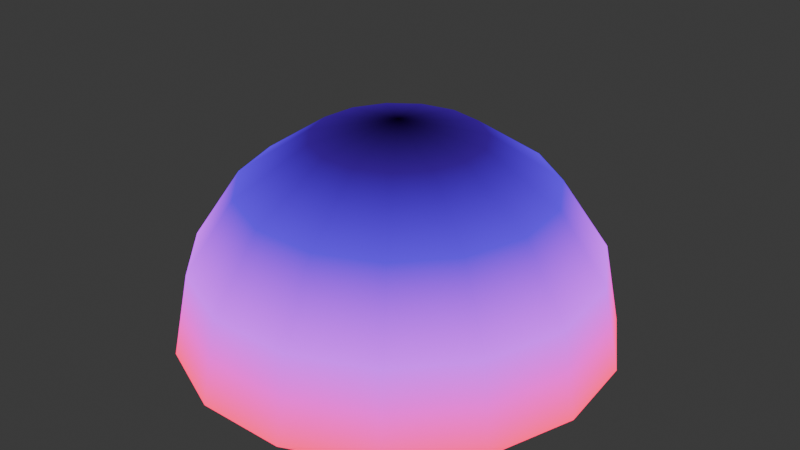 # Source: mod_dome.blend  (saved by Blender 4.0.36; exported with 4.5.12 LTS)
import bpy
from mathutils import Matrix  # noqa: F401  (used for matrix-valued properties, if any)

bpy.ops.wm.read_factory_settings(use_empty=True)
scene = bpy.context.scene
scene.name = 'Scene'

# ---- collections
col_collection = bpy.data.collections.new('Collection'); scene.collection.children.link(col_collection)

# ---- images (referenced by path relative to the original .blend; pixels are not part of the script)
import os
ASSET_DIR = os.environ.get("B2B_ASSET_DIR", "")  # directory of the original .blend (textures are referenced by path, not embedded)
HERE = os.path.dirname(os.path.abspath(__file__))  # packed textures are extracted next to this script under _unpacked/

def load_image(name, relpath, width, height, colorspace="sRGB"):
    """Load a texture the original file referenced (path relative to the .blend, or extracted next to this script)."""
    p = next((c for c in (os.path.join(HERE, relpath), os.path.join(ASSET_DIR, relpath)) if relpath and os.path.exists(c)), "")
    if p:
        img = bpy.data.images.load(p, check_existing=True)
        img.name = name
    else:  # same state as the original file: an image datablock whose file is absent (Cycles renders it pink)
        img = bpy.data.images.new(name, width, height)
        img.source = "FILE"
        img.filepath = "//" + (relpath or name)
    img.colorspace_settings.name = colorspace
    return img
img_tex_atlas_png = load_image('tex_atlas.png', 'tex_atlas.png', 1024, 1024, 'sRGB')
img_tex_lumos_png = load_image('tex_lumos.png', 'tex_lumos.png', 1024, 1024, 'sRGB')

# ---- materials (node trees are filled in below, after node groups)
mat_main = bpy.data.materials.new('Main')
mat_main.alpha_threshold = 0.04717

# ---- material node trees
mat_main.use_nodes = True; mat_main.node_tree.nodes.clear()
_N = mat_main.node_tree.nodes; _L = mat_main.node_tree.links
n0 = _N.new('ShaderNodeOutputMaterial'); n0.name = 'Material Output'; n0.location = (300, 300)
n1 = _N.new('ShaderNodeVertexColor'); n1.name = 'Color Attribute'; n1.location = (-575, 219)
n2 = _N.new('ShaderNodeMath'); n2.name = 'Math'; n2.location = (-291, -19)
n2.operation = 'MULTIPLY'
n3 = _N.new('ShaderNodeTexImage'); n3.name = 'Image Texture'; n3.location = (-655, 51)
n3.image = img_tex_atlas_png
n3.interpolation = 'Closest'
n4 = _N.new('ShaderNodeBsdfPrincipled'); n4.name = 'Principled BSDF'; n4.location = (10, 300)
n4.inputs[2].default_value = 1.0
n4.inputs[9].default_value = (2.6, 2.5, 0.1)
n4.inputs[13].default_value = 0.0
n4.inputs[20].default_value = 0.0
n4.inputs[28].default_value = 2.2
n5 = _N.new('ShaderNodeTexImage'); n5.name = 'Image Texture.001'; n5.location = (-441, -185)
n5.image = img_tex_lumos_png
n5.interpolation = 'Closest'
n6 = _N.new('ShaderNodeVectorMath'); n6.name = 'Vector Math'; n6.location = (-316, 239)
n6.operation = 'MULTIPLY'
n7 = _N.new('ShaderNodeVectorMath'); n7.name = 'Vector Math.001'; n7.location = (-153, -148)
n7.operation = 'MULTIPLY'
n8 = _N.new('ShaderNodeMath'); n8.name = 'Math.001'; n8.location = (0, 0)
n8.hide = True
n8.operation = 'GREATER_THAN'
n8.inputs[1].default_value = 0.04717
_L.new(n4.outputs[0], n0.inputs[0])
_L.new(n6.outputs[0], n4.inputs[0])
_L.new(n1.outputs[0], n6.inputs[0])
_L.new(n1.outputs[1], n2.inputs[0])
_L.new(n3.outputs[0], n6.inputs[1])
_L.new(n3.outputs[1], n2.inputs[1])
_L.new(n1.outputs[0], n7.inputs[0])
_L.new(n5.outputs[0], n7.inputs[1])
_L.new(n7.outputs[0], n4.inputs[27])
_L.new(n2.outputs[0], n8.inputs[0])
_L.new(n8.outputs[0], n4.inputs[4])
n0.is_active_output = True

# ---- world
world_world = bpy.data.worlds.new('World'); scene.world = world_world
world_world.use_nodes = True; world_world.node_tree.nodes.clear()
_N = world_world.node_tree.nodes; _L = world_world.node_tree.links
n0 = _N.new('ShaderNodeOutputWorld'); n0.name = 'World Output'; n0.location = (300, 300)
n1 = _N.new('ShaderNodeBackground'); n1.name = 'Background'; n1.location = (10, 300)
n1.inputs[0].default_value = (0.05088, 0.05088, 0.05088, 1.0)
_L.new(n1.outputs[0], n0.inputs[0])
n0.is_active_output = True
world_world.color = (0.05088, 0.05088, 0.05088)
world_world.use_sun_shadow = False
world_world.sun_shadow_jitter_overblur = 0.0

# ---- meshes
me_sphere = bpy.data.meshes.new('Sphere')
me_sphere.from_pydata([(0.0, 1.0, 0.0), (0.1557, 0.3496, 0.9239), (0.2876, 0.646, 0.7071), (0.3758, 0.844, 0.3827), (0.4067, 0.9135, 0.0), (0.2844, 0.2561, 0.9239), (0.5255, 0.4731, 0.7071), (0.6866, 0.6182, 0.3827), (0.7431, 0.6691, 0.0), (0.364, 0.1183, 0.9239), (0.6725, 0.2185, 0.7071), (0.8787, 0.2855, 0.3827), (0.9511, 0.309, 0.0), (0.3806, -0.04, 0.9239), (0.7032, -0.07391, 0.7071), (0.9188, -0.09657, 0.3827), (0.9945, -0.1045, 0.0), (0.3314, -0.1913, 0.9239), (0.6124, -0.3536, 0.7071), (0.8001, -0.4619, 0.3827), (0.866, -0.5, 0.0), (0.2249, -0.3096, 0.9239), (0.4156, -0.5721, 0.7071), (0.543, -0.7474, 0.3827), (0.5878, -0.809, 0.0), (0.07956, -0.3743, 0.9239), (0.147, -0.6917, 0.7071), (0.1921, -0.9037, 0.3827), (0.2079, -0.9781, 0.0), (0.0, 0.0, 1.0), (-0.07956, -0.3743, 0.9239), (-0.147, -0.6917, 0.7071), (-0.1921, -0.9037, 0.3827), (-0.2079, -0.9781, 0.0), (-0.2249, -0.3096, 0.9239), (-0.4156, -0.5721, 0.7071), (-0.543, -0.7474, 0.3827), (-0.5878, -0.809, 0.0), (-0.3314, -0.1913, 0.9239), (-0.6124, -0.3536, 0.7071), (-0.8001, -0.4619, 0.3827), (-0.866, -0.5, 0.0), (-0.3806, -0.04, 0.9239), (-0.7032, -0.07391, 0.7071), (-0.9188, -0.09657, 0.3827), (-0.9945, -0.1045, 0.0), (-0.364, 0.1183, 0.9239), (-0.6725, 0.2185, 0.7071), (-0.8787, 0.2855, 0.3827), (-0.9511, 0.309, 0.0), (-0.2844, 0.2561, 0.9239), (-0.5255, 0.4731, 0.7071), (-0.6866, 0.6182, 0.3827), (-0.7431, 0.6691, 0.0), (-0.1557, 0.3496, 0.9239), (-0.2876, 0.646, 0.7071), (-0.3758, 0.844, 0.3827), (-0.4067, 0.9135, 0.0), (5.96e-08, 0.3827, 0.9239), (8.941e-08, 0.7071, 0.7071), (2.086e-07, 0.9239, 0.3827)], [], [(60, 59, 2, 3), (58, 29, 1), (0, 60, 3, 4), (59, 58, 1, 2), (1, 29, 5), (4, 3, 7, 8), (2, 1, 5, 6), (3, 2, 6, 7), (8, 7, 11, 12), (6, 5, 9, 10), (7, 6, 10, 11), (5, 29, 9), (11, 10, 14, 15), (9, 29, 13), (12, 11, 15, 16), (10, 9, 13, 14), (15, 14, 18, 19), (13, 29, 17), (16, 15, 19, 20), (14, 13, 17, 18), (20, 19, 23, 24), (18, 17, 21, 22), (19, 18, 22, 23), (17, 29, 21), (24, 23, 27, 28), (22, 21, 25, 26), (23, 22, 26, 27), (21, 29, 25), (27, 26, 31, 32), (25, 29, 30), (28, 27, 32, 33), (26, 25, 30, 31), (32, 31, 35, 36), (30, 29, 34), (33, 32, 36, 37), (31, 30, 34, 35), (37, 36, 40, 41), (35, 34, 38, 39), (36, 35, 39, 40), (34, 29, 38), (39, 38, 42, 43), (40, 39, 43, 44), (38, 29, 42), (41, 40, 44, 45), (44, 43, 47, 48), (42, 29, 46), (45, 44, 48, 49), (43, 42, 46, 47), (46, 29, 50), (49, 48, 52, 53), (47, 46, 50, 51), (48, 47, 51, 52), (53, 52, 56, 57), (51, 50, 54, 55), (52, 51, 55, 56), (50, 29, 54), (56, 55, 59, 60), (54, 29, 58), (57, 56, 60, 0), (55, 54, 58, 59)])
_uv = me_sphere.uv_layers.new(name='UVMap')
_uv.uv.foreach_set('vector', [0.02031, 0.01821, 0.02031, 0.01758, 0.02065, 0.01758, 0.02065, 0.01821, 0.02031, 0.01695, 0.02048, 0.01632, 0.02065, 0.01695, 0.02031, 0.01883, 0.02031, 0.01821, 0.02065, 0.01821, 0.02065, 0.01883, 0.02031, 0.01758, 0.02031, 0.01695, 0.02065, 0.01695, 0.02065, 0.01758, 0.02065, 0.01695, 0.02082, 0.01632, 0.02098, 0.01695, 0.02065, 0.01883, 0.02065, 0.01821, 0.02098, 0.01821, 0.02098, 0.01883, 0.02065, 0.01758, 0.02065, 0.01695, 0.02098, 0.01695, 0.02098, 0.01758, 0.02065, 0.01821, 0.02065, 0.01758, 0.02098, 0.01758, 0.02098, 0.01821, 0.02098, 0.01883, 0.02098, 0.01821, 0.02132, 0.01821, 0.02132, 0.01883, 0.02098, 0.01758, 0.02098, 0.01695, 0.02132, 0.01695, 0.02132, 0.01758, 0.02098, 0.01821, 0.02098, 0.01758, 0.02132, 0.01758, 0.02132, 0.01821, 0.02098, 0.01695, 0.02115, 0.01632, 0.02132, 0.01695, 0.02132, 0.01821, 0.02132, 0.01758, 0.02165, 0.01758, 0.02165, 0.01821, 0.02132, 0.01695, 0.02148, 0.01632, 0.02165, 0.01695, 0.02132, 0.01883, 0.02132, 0.01821, 0.02165, 0.01821, 0.02165, 0.01883, 0.02132, 0.01758, 0.02132, 0.01695, 0.02165, 0.01695, 0.02165, 0.01758, 0.02165, 0.01821, 0.02165, 0.01758, 0.02199, 0.01758, 0.02199, 0.01821, 0.02165, 0.01695, 0.02182, 0.01632, 0.02199, 0.01695, 0.02165, 0.01883, 0.02165, 0.01821, 0.02199, 0.01821, 0.02199, 0.01883, 0.02165, 0.01758, 0.02165, 0.01695, 0.02199, 0.01695, 0.02199, 0.01758, 0.02199, 0.01883, 0.02199, 0.01821, 0.02232, 0.01821, 0.02232, 0.01883, 0.02199, 0.01758, 0.02199, 0.01695, 0.02232, 0.01695, 0.02232, 0.01758, 0.02199, 0.01821, 0.02199, 0.01758, 0.02232, 0.01758, 0.02232, 0.01821, 0.02199, 0.01695, 0.02215, 0.01632, 0.02232, 0.01695, 0.02232, 0.01883, 0.02232, 0.01821, 0.02266, 0.01821, 0.02266, 0.01883, 0.02232, 0.01758, 0.02232, 0.01695, 0.02266, 0.01695, 0.02266, 0.01758, 0.02232, 0.01821, 0.02232, 0.01758, 0.02266, 0.01758, 0.02266, 0.01821, 0.02232, 0.01695, 0.02249, 0.01632, 0.02266, 0.01695, 0.02266, 0.01821, 0.02266, 0.01758, 0.02299, 0.01758, 0.02299, 0.01821, 0.02266, 0.01695, 0.02282, 0.01632, 0.02299, 0.01695, 0.02266, 0.01883, 0.02266, 0.01821, 0.02299, 0.01821, 0.02299, 0.01883, 0.02266, 0.01758, 0.02266, 0.01695, 0.02299, 0.01695, 0.02299, 0.01758, 0.02299, 0.01821, 0.02299, 0.01758, 0.02332, 0.01758, 0.02332, 0.01821, 0.02299, 0.01695, 0.02316, 0.01632, 0.02332, 0.01695, 0.02299, 0.01883, 0.02299, 0.01821, 0.02332, 0.01821, 0.02332, 0.01883, 0.02299, 0.01758, 0.02299, 0.01695, 0.02332, 0.01695, 0.02332, 0.01758, 0.02332, 0.01883, 0.02332, 0.01821, 0.02366, 0.01821, 0.02366, 0.01883, 0.02332, 0.01758, 0.02332, 0.01695, 0.02366, 0.01695, 0.02366, 0.01758, 0.02332, 0.01821, 0.02332, 0.01758, 0.02366, 0.01758, 0.02366, 0.01821, 0.02332, 0.01695, 0.02349, 0.01632, 0.02366, 0.01695, 0.02366, 0.01758, 0.02366, 0.01695, 0.02399, 0.01695, 0.02399, 0.01758, 0.02366, 0.01821, 0.02366, 0.01758, 0.02399, 0.01758, 0.02399, 0.01821, 0.02366, 0.01695, 0.02383, 0.01632, 0.02399, 0.01695, 0.02366, 0.01883, 0.02366, 0.01821, 0.02399, 0.01821, 0.02399, 0.01883, 0.01898, 0.01821, 0.01898, 0.01758, 0.01931, 0.01758, 0.01931, 0.01821, 0.01898, 0.01695, 0.01914, 0.01632, 0.01931, 0.01695, 0.01898, 0.01883, 0.01898, 0.01821, 0.01931, 0.01821, 0.01931, 0.01883, 0.01898, 0.01758, 0.01898, 0.01695, 0.01931, 0.01695, 0.01931, 0.01758, 0.01931, 0.01695, 0.01948, 0.01632, 0.01964, 0.01695, 0.01931, 0.01883, 0.01931, 0.01821, 0.01964, 0.01821, 0.01964, 0.01883, 0.01931, 0.01758, 0.01931, 0.01695, 0.01964, 0.01695, 0.01964, 0.01758, 0.01931, 0.01821, 0.01931, 0.01758, 0.01964, 0.01758, 0.01964, 0.01821, 0.01964, 0.01883, 0.01964, 0.01821, 0.01998, 0.01821, 0.01998, 0.01883, 0.01964, 0.01758, 0.01964, 0.01695, 0.01998, 0.01695, 0.01998, 0.01758, 0.01964, 0.01821, 0.01964, 0.01758, 0.01998, 0.01758, 0.01998, 0.01821, 0.01964, 0.01695, 0.01981, 0.01632, 0.01998, 0.01695, 0.01998, 0.01821, 0.01998, 0.01758, 0.02031, 0.01758, 0.02031, 0.01821, 0.01998, 0.01695, 0.02015, 0.01632, 0.02031, 0.01695, 0.01998, 0.01883, 0.01998, 0.01821, 0.02031, 0.01821, 0.02031, 0.01883, 0.01998, 0.01758, 0.01998, 0.01695, 0.02031, 0.01695, 0.02031, 0.01758])
_ca = me_sphere.color_attributes.new('Attribute', 'BYTE_COLOR', 'CORNER')
_ca.data.foreach_set('color', [0.521, 0.1946, 1.0, 1.0, 0.05127, 0.02519, 0.521, 1.0, 0.05127, 0.02519, 0.521, 1.0, 0.521, 0.1946, 1.0, 1.0, 0.0185, 0.0, 0.1195, 1.0, 0.0009106, 0.0, 0.002732, 1.0, 0.0185, 0.0, 0.1195, 1.0, 1.0, 0.0, 0.1022, 1.0, 0.521, 0.1946, 1.0, 1.0, 0.521, 0.1946, 1.0, 1.0, 1.0, 0.0, 0.1022, 1.0, 0.05127, 0.02519, 0.521, 1.0, 0.0185, 0.0, 0.1195, 1.0, 0.0185, 0.0, 0.1195, 1.0, 0.05127, 0.02519, 0.521, 1.0, 0.0185, 0.0, 0.1195, 1.0, 0.0009106, 0.0, 0.002732, 1.0, 0.0185, 0.0, 0.1195, 1.0, 1.0, 0.0, 0.1022, 1.0, 0.521, 0.1946, 1.0, 1.0, 0.521, 0.1946, 1.0, 1.0, 1.0, 0.0, 0.1022, 1.0, 0.05127, 0.02519, 0.521, 1.0, 0.0185, 0.0, 0.1195, 1.0, 0.0185, 0.0, 0.1195, 1.0, 0.05127, 0.02519, 0.521, 1.0, 0.521, 0.1946, 1.0, 1.0, 0.05127, 0.02519, 0.521, 1.0, 0.05127, 0.02519, 0.521, 1.0, 0.521, 0.1946, 1.0, 1.0, 1.0, 0.0, 0.1022, 1.0, 0.521, 0.1946, 1.0, 1.0, 0.521, 0.1946, 1.0, 1.0, 1.0, 0.0, 0.1022, 1.0, 0.05127, 0.02519, 0.521, 1.0, 0.0185, 0.0, 0.1195, 1.0, 0.0185, 0.0, 0.1195, 1.0, 0.05127, 0.02519, 0.521, 1.0, 0.521, 0.1946, 1.0, 1.0, 0.05127, 0.02519, 0.521, 1.0, 0.05127, 0.02519, 0.521, 1.0, 0.521, 0.1946, 1.0, 1.0, 0.0185, 0.0, 0.1195, 1.0, 0.0009106, 0.0, 0.002732, 1.0, 0.0185, 0.0, 0.1195, 1.0, 0.521, 0.1946, 1.0, 1.0, 0.05127, 0.02519, 0.521, 1.0, 0.05127, 0.02519, 0.521, 1.0, 0.521, 0.1946, 1.0, 1.0, 0.0185, 0.0, 0.1195, 1.0, 0.0009106, 0.0, 0.002732, 1.0, 0.0185, 0.0, 0.1195, 1.0, 1.0, 0.0, 0.1022, 1.0, 0.521, 0.1946, 1.0, 1.0, 0.521, 0.1946, 1.0, 1.0, 1.0, 0.0, 0.1022, 1.0, 0.05127, 0.02519, 0.521, 1.0, 0.0185, 0.0, 0.1195, 1.0, 0.0185, 0.0, 0.1195, 1.0, 0.05127, 0.02519, 0.521, 1.0, 0.521, 0.1946, 1.0, 1.0, 0.05127, 0.02519, 0.521, 1.0, 0.05127, 0.02519, 0.521, 1.0, 0.521, 0.1946, 1.0, 1.0, 0.0185, 0.0, 0.1195, 1.0, 0.0009106, 0.0, 0.002732, 1.0, 0.0185, 0.0, 0.1195, 1.0, 1.0, 0.0, 0.1022, 1.0, 0.521, 0.1946, 1.0, 1.0, 0.521, 0.1946, 1.0, 1.0, 1.0, 0.0, 0.1022, 1.0, 0.05127, 0.02519, 0.521, 1.0, 0.0185, 0.0, 0.1195, 1.0, 0.0185, 0.0, 0.1195, 1.0, 0.05127, 0.02519, 0.521, 1.0, 1.0, 0.0, 0.1022, 1.0, 0.521, 0.1946, 1.0, 1.0, 0.521, 0.1946, 1.0, 1.0, 1.0, 0.0, 0.1022, 1.0, 0.05127, 0.02519, 0.521, 1.0, 0.0185, 0.0, 0.1195, 1.0, 0.0185, 0.0, 0.1195, 1.0, 0.05127, 0.02519, 0.521, 1.0, 0.521, 0.1946, 1.0, 1.0, 0.05127, 0.02519, 0.521, 1.0, 0.05127, 0.02519, 0.521, 1.0, 0.521, 0.1946, 1.0, 1.0, 0.0185, 0.0, 0.1195, 1.0, 0.0009106, 0.0, 0.002732, 1.0, 0.0185, 0.0, 0.1195, 1.0, 1.0, 0.0, 0.1022, 1.0, 0.521, 0.1946, 1.0, 1.0, 0.521, 0.1946, 1.0, 1.0, 1.0, 0.0, 0.1022, 1.0, 0.05127, 0.02519, 0.521, 1.0, 0.0185, 0.0, 0.1195, 1.0, 0.0185, 0.0, 0.1195, 1.0, 0.05127, 0.02519, 0.521, 1.0, 0.521, 0.1946, 1.0, 1.0, 0.05127, 0.02519, 0.521, 1.0, 0.05127, 0.02519, 0.521, 1.0, 0.521, 0.1946, 1.0, 1.0, 0.0185, 0.0, 0.1195, 1.0, 0.0009106, 0.0, 0.002732, 1.0, 0.0185, 0.0, 0.1195, 1.0, 0.521, 0.1946, 1.0, 1.0, 0.05127, 0.02519, 0.521, 1.0, 0.05127, 0.02519, 0.521, 1.0, 0.521, 0.1946, 1.0, 1.0, 0.0185, 0.0, 0.1195, 1.0, 0.0009106, 0.0, 0.002732, 1.0, 0.0185, 0.0, 0.1195, 1.0, 1.0, 0.0, 0.1022, 1.0, 0.521, 0.1946, 1.0, 1.0, 0.521, 0.1946, 1.0, 1.0, 1.0, 0.0, 0.1022, 1.0, 0.05127, 0.02519, 0.521, 1.0, 0.0185, 0.0, 0.1195, 1.0, 0.0185, 0.0, 0.1195, 1.0, 0.05127, 0.02519, 0.521, 1.0, 0.521, 0.1946, 1.0, 1.0, 0.05127, 0.02519, 0.521, 1.0, 0.05127, 0.02519, 0.521, 1.0, 0.521, 0.1946, 1.0, 1.0, 0.0185, 0.0, 0.1195, 1.0, 0.0009106, 0.0, 0.002732, 1.0, 0.0185, 0.0, 0.1195, 1.0, 1.0, 0.0, 0.1022, 1.0, 0.521, 0.1946, 1.0, 1.0, 0.521, 0.1946, 1.0, 1.0, 1.0, 0.0, 0.1022, 1.0, 0.05127, 0.02519, 0.521, 1.0, 0.0185, 0.0, 0.1195, 1.0, 0.0185, 0.0, 0.1195, 1.0, 0.05127, 0.02519, 0.521, 1.0, 1.0, 0.0, 0.1022, 1.0, 0.521, 0.1946, 1.0, 1.0, 0.521, 0.1946, 1.0, 1.0, 1.0, 0.0, 0.1022, 1.0, 0.05127, 0.02519, 0.521, 1.0, 0.0185, 0.0, 0.1195, 1.0, 0.0185, 0.0, 0.1195, 1.0, 0.05127, 0.02519, 0.521, 1.0, 0.521, 0.1946, 1.0, 1.0, 0.05127, 0.02519, 0.521, 1.0, 0.05127, 0.02519, 0.521, 1.0, 0.521, 0.1946, 1.0, 1.0, 0.0185, 0.0, 0.1195, 1.0, 0.0009106, 0.0, 0.002732, 1.0, 0.0185, 0.0, 0.1195, 1.0, 0.05127, 0.02519, 0.521, 1.0, 0.0185, 0.0, 0.1195, 1.0, 0.0185, 0.0, 0.1195, 1.0, 0.05127, 0.02519, 0.521, 1.0, 0.521, 0.1946, 1.0, 1.0, 0.05127, 0.02519, 0.521, 1.0, 0.05127, 0.02519, 0.521, 1.0, 0.521, 0.1946, 1.0, 1.0, 0.0185, 0.0, 0.1195, 1.0, 0.0009106, 0.0, 0.002732, 1.0, 0.0185, 0.0, 0.1195, 1.0, 1.0, 0.0, 0.1022, 1.0, 0.521, 0.1946, 1.0, 1.0, 0.521, 0.1946, 1.0, 1.0, 1.0, 0.0, 0.1022, 1.0, 0.521, 0.1946, 1.0, 1.0, 0.05127, 0.02519, 0.521, 1.0, 0.05127, 0.02519, 0.521, 1.0, 0.521, 0.1946, 1.0, 1.0, 0.0185, 0.0, 0.1195, 1.0, 0.0009106, 0.0, 0.002732, 1.0, 0.0185, 0.0, 0.1195, 1.0, 1.0, 0.0, 0.1022, 1.0, 0.521, 0.1946, 1.0, 1.0, 0.521, 0.1946, 1.0, 1.0, 1.0, 0.0, 0.1022, 1.0, 0.05127, 0.02519, 0.521, 1.0, 0.0185, 0.0, 0.1195, 1.0, 0.0185, 0.0, 0.1195, 1.0, 0.05127, 0.02519, 0.521, 1.0, 0.0185, 0.0, 0.1195, 1.0, 0.0009106, 0.0, 0.002732, 1.0, 0.0185, 0.0, 0.1195, 1.0, 1.0, 0.0, 0.1022, 1.0, 0.521, 0.1946, 1.0, 1.0, 0.521, 0.1946, 1.0, 1.0, 1.0, 0.0, 0.1022, 1.0, 0.05127, 0.02519, 0.521, 1.0, 0.0185, 0.0, 0.1195, 1.0, 0.0185, 0.0, 0.1195, 1.0, 0.05127, 0.02519, 0.521, 1.0, 0.521, 0.1946, 1.0, 1.0, 0.05127, 0.02519, 0.521, 1.0, 0.05127, 0.02519, 0.521, 1.0, 0.521, 0.1946, 1.0, 1.0, 1.0, 0.0, 0.1022, 1.0, 0.521, 0.1946, 1.0, 1.0, 0.521, 0.1946, 1.0, 1.0, 1.0, 0.0, 0.1022, 1.0, 0.05127, 0.02519, 0.521, 1.0, 0.0185, 0.0, 0.1195, 1.0, 0.0185, 0.0, 0.1195, 1.0, 0.05127, 0.02519, 0.521, 1.0, 0.521, 0.1946, 1.0, 1.0, 0.05127, 0.02519, 0.521, 1.0, 0.05127, 0.02519, 0.521, 1.0, 0.521, 0.1946, 1.0, 1.0, 0.0185, 0.0, 0.1195, 1.0, 0.0009106, 0.0, 0.002732, 1.0, 0.0185, 0.0, 0.1195, 1.0, 0.521, 0.1946, 1.0, 1.0, 0.05127, 0.02519, 0.521, 1.0, 0.05127, 0.02519, 0.521, 1.0, 0.521, 0.1946, 1.0, 1.0, 0.0185, 0.0, 0.1195, 1.0, 0.0009106, 0.0, 0.002732, 1.0, 0.0185, 0.0, 0.1195, 1.0, 1.0, 0.0, 0.1022, 1.0, 0.521, 0.1946, 1.0, 1.0, 0.521, 0.1946, 1.0, 1.0, 1.0, 0.0, 0.1022, 1.0, 0.05127, 0.02519, 0.521, 1.0, 0.0185, 0.0, 0.1195, 1.0, 0.0185, 0.0, 0.1195, 1.0, 0.05127, 0.02519, 0.521, 1.0])
me_sphere.materials.append(mat_main)
me_sphere.use_paint_bone_selection = False
me_sphere.use_paint_mask_vertex = True
me_sphere.update()

# ---- objects
ob_sphere = bpy.data.objects.new('Sphere', me_sphere)

# ---- transforms, parenting, visibility, modifiers, constraints
ob_sphere.location = (0.0, 0.0, 0.0)

# ---- collection membership
col_collection.objects.link(ob_sphere)

# ---- scene / render settings (as saved in the file)
scene.frame_start = 1; scene.frame_end = 250; scene.frame_set(1)
scene.render.engine = 'BLENDER_EEVEE_NEXT'
scene.cycles.sampling_pattern = 'TABULATED_SOBOL'
bpy.context.view_layer.update()

# ---- added for rendering (the .blend has no active camera): camera
cam_auto = bpy.data.cameras.new('AutoCamera')
cam_auto.lens = 50.0
cam_auto.sensor_width = 36.0
cam_auto.clip_end = 1000.0
ob_auto_camera = bpy.data.objects.new('AutoCamera', cam_auto)
scene.collection.objects.link(ob_auto_camera)
ob_auto_camera.location = (2.75546, -3.29562, 2.70436)
ob_auto_camera.rotation_euler = (1.09748, -7.21219e-08, 0.694738)
scene.camera = ob_auto_camera
bpy.context.view_layer.update()
